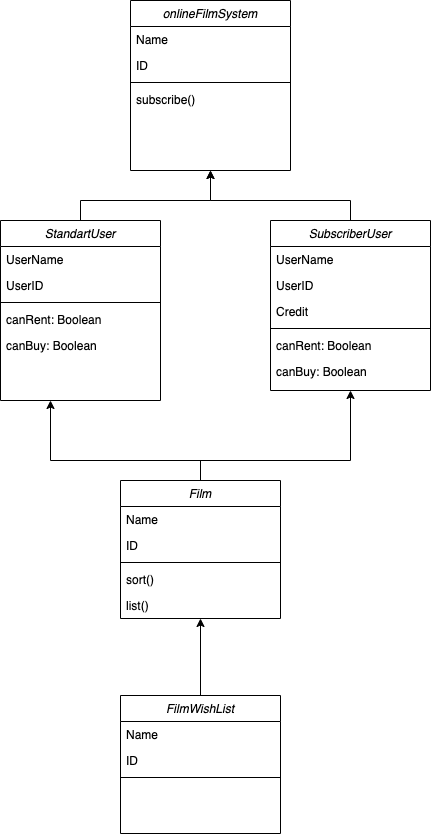

The diagram above was exported from draw.io. Its source (the exported page's mxGraphModel, read from the mxfile embedded in the PNG):
<mxGraphModel dx="693" dy="358" grid="1" gridSize="10" guides="1" tooltips="1" connect="1" arrows="1" fold="1" page="1" pageScale="1" pageWidth="827" pageHeight="1169" math="0" shadow="0">
  <root>
    <mxCell id="WIyWlLk6GJQsqaUBKTNV-0" />
    <mxCell id="WIyWlLk6GJQsqaUBKTNV-1" parent="WIyWlLk6GJQsqaUBKTNV-0" />
    <mxCell id="zkfFHV4jXpPFQw0GAbJ--0" value="Film" style="swimlane;fontStyle=2;align=center;verticalAlign=top;childLayout=stackLayout;horizontal=1;startSize=26;horizontalStack=0;resizeParent=1;resizeLast=0;collapsible=1;marginBottom=0;rounded=0;shadow=0;strokeWidth=1;" parent="WIyWlLk6GJQsqaUBKTNV-1" vertex="1">
      <mxGeometry x="280" y="530" width="160" height="138" as="geometry">
        <mxRectangle x="230" y="140" width="160" height="26" as="alternateBounds" />
      </mxGeometry>
    </mxCell>
    <mxCell id="zkfFHV4jXpPFQw0GAbJ--1" value="Name" style="text;align=left;verticalAlign=top;spacingLeft=4;spacingRight=4;overflow=hidden;rotatable=0;points=[[0,0.5],[1,0.5]];portConstraint=eastwest;" parent="zkfFHV4jXpPFQw0GAbJ--0" vertex="1">
      <mxGeometry y="26" width="160" height="26" as="geometry" />
    </mxCell>
    <mxCell id="zkfFHV4jXpPFQw0GAbJ--2" value="ID" style="text;align=left;verticalAlign=top;spacingLeft=4;spacingRight=4;overflow=hidden;rotatable=0;points=[[0,0.5],[1,0.5]];portConstraint=eastwest;rounded=0;shadow=0;html=0;" parent="zkfFHV4jXpPFQw0GAbJ--0" vertex="1">
      <mxGeometry y="52" width="160" height="26" as="geometry" />
    </mxCell>
    <mxCell id="zkfFHV4jXpPFQw0GAbJ--4" value="" style="line;html=1;strokeWidth=1;align=left;verticalAlign=middle;spacingTop=-1;spacingLeft=3;spacingRight=3;rotatable=0;labelPosition=right;points=[];portConstraint=eastwest;" parent="zkfFHV4jXpPFQw0GAbJ--0" vertex="1">
      <mxGeometry y="78" width="160" height="8" as="geometry" />
    </mxCell>
    <mxCell id="XJoa9__uOnWJ_0xp-Cef-37" value="sort()" style="text;align=left;verticalAlign=top;spacingLeft=4;spacingRight=4;overflow=hidden;rotatable=0;points=[[0,0.5],[1,0.5]];portConstraint=eastwest;rounded=0;shadow=0;html=0;" vertex="1" parent="zkfFHV4jXpPFQw0GAbJ--0">
      <mxGeometry y="86" width="160" height="26" as="geometry" />
    </mxCell>
    <mxCell id="XJoa9__uOnWJ_0xp-Cef-45" value="list()" style="text;align=left;verticalAlign=top;spacingLeft=4;spacingRight=4;overflow=hidden;rotatable=0;points=[[0,0.5],[1,0.5]];portConstraint=eastwest;rounded=0;shadow=0;html=0;" vertex="1" parent="zkfFHV4jXpPFQw0GAbJ--0">
      <mxGeometry y="112" width="160" height="26" as="geometry" />
    </mxCell>
    <mxCell id="XJoa9__uOnWJ_0xp-Cef-0" value="SubscriberUser" style="swimlane;fontStyle=2;align=center;verticalAlign=top;childLayout=stackLayout;horizontal=1;startSize=26;horizontalStack=0;resizeParent=1;resizeLast=0;collapsible=1;marginBottom=0;rounded=0;shadow=0;strokeWidth=1;" vertex="1" parent="WIyWlLk6GJQsqaUBKTNV-1">
      <mxGeometry x="430" y="270" width="160" height="170" as="geometry">
        <mxRectangle x="230" y="140" width="160" height="26" as="alternateBounds" />
      </mxGeometry>
    </mxCell>
    <mxCell id="XJoa9__uOnWJ_0xp-Cef-1" value="UserName" style="text;align=left;verticalAlign=top;spacingLeft=4;spacingRight=4;overflow=hidden;rotatable=0;points=[[0,0.5],[1,0.5]];portConstraint=eastwest;" vertex="1" parent="XJoa9__uOnWJ_0xp-Cef-0">
      <mxGeometry y="26" width="160" height="26" as="geometry" />
    </mxCell>
    <mxCell id="XJoa9__uOnWJ_0xp-Cef-10" value="UserID" style="text;align=left;verticalAlign=top;spacingLeft=4;spacingRight=4;overflow=hidden;rotatable=0;points=[[0,0.5],[1,0.5]];portConstraint=eastwest;rounded=0;shadow=0;html=0;" vertex="1" parent="XJoa9__uOnWJ_0xp-Cef-0">
      <mxGeometry y="52" width="160" height="26" as="geometry" />
    </mxCell>
    <mxCell id="XJoa9__uOnWJ_0xp-Cef-2" value="Credit" style="text;align=left;verticalAlign=top;spacingLeft=4;spacingRight=4;overflow=hidden;rotatable=0;points=[[0,0.5],[1,0.5]];portConstraint=eastwest;rounded=0;shadow=0;html=0;" vertex="1" parent="XJoa9__uOnWJ_0xp-Cef-0">
      <mxGeometry y="78" width="160" height="26" as="geometry" />
    </mxCell>
    <mxCell id="XJoa9__uOnWJ_0xp-Cef-3" value="" style="line;html=1;strokeWidth=1;align=left;verticalAlign=middle;spacingTop=-1;spacingLeft=3;spacingRight=3;rotatable=0;labelPosition=right;points=[];portConstraint=eastwest;" vertex="1" parent="XJoa9__uOnWJ_0xp-Cef-0">
      <mxGeometry y="104" width="160" height="8" as="geometry" />
    </mxCell>
    <mxCell id="XJoa9__uOnWJ_0xp-Cef-20" value="canRent: Boolean" style="text;align=left;verticalAlign=top;spacingLeft=4;spacingRight=4;overflow=hidden;rotatable=0;points=[[0,0.5],[1,0.5]];portConstraint=eastwest;rounded=0;shadow=0;html=0;" vertex="1" parent="XJoa9__uOnWJ_0xp-Cef-0">
      <mxGeometry y="112" width="160" height="26" as="geometry" />
    </mxCell>
    <mxCell id="XJoa9__uOnWJ_0xp-Cef-22" value="canBuy: Boolean" style="text;align=left;verticalAlign=top;spacingLeft=4;spacingRight=4;overflow=hidden;rotatable=0;points=[[0,0.5],[1,0.5]];portConstraint=eastwest;rounded=0;shadow=0;html=0;" vertex="1" parent="XJoa9__uOnWJ_0xp-Cef-0">
      <mxGeometry y="138" width="160" height="26" as="geometry" />
    </mxCell>
    <mxCell id="XJoa9__uOnWJ_0xp-Cef-11" value="StandartUser" style="swimlane;fontStyle=2;align=center;verticalAlign=top;childLayout=stackLayout;horizontal=1;startSize=26;horizontalStack=0;resizeParent=1;resizeLast=0;collapsible=1;marginBottom=0;rounded=0;shadow=0;strokeWidth=1;" vertex="1" parent="WIyWlLk6GJQsqaUBKTNV-1">
      <mxGeometry x="160" y="270" width="160" height="180" as="geometry">
        <mxRectangle x="230" y="140" width="160" height="26" as="alternateBounds" />
      </mxGeometry>
    </mxCell>
    <mxCell id="XJoa9__uOnWJ_0xp-Cef-12" value="UserName" style="text;align=left;verticalAlign=top;spacingLeft=4;spacingRight=4;overflow=hidden;rotatable=0;points=[[0,0.5],[1,0.5]];portConstraint=eastwest;" vertex="1" parent="XJoa9__uOnWJ_0xp-Cef-11">
      <mxGeometry y="26" width="160" height="26" as="geometry" />
    </mxCell>
    <mxCell id="XJoa9__uOnWJ_0xp-Cef-13" value="UserID" style="text;align=left;verticalAlign=top;spacingLeft=4;spacingRight=4;overflow=hidden;rotatable=0;points=[[0,0.5],[1,0.5]];portConstraint=eastwest;rounded=0;shadow=0;html=0;" vertex="1" parent="XJoa9__uOnWJ_0xp-Cef-11">
      <mxGeometry y="52" width="160" height="26" as="geometry" />
    </mxCell>
    <mxCell id="XJoa9__uOnWJ_0xp-Cef-15" value="" style="line;html=1;strokeWidth=1;align=left;verticalAlign=middle;spacingTop=-1;spacingLeft=3;spacingRight=3;rotatable=0;labelPosition=right;points=[];portConstraint=eastwest;" vertex="1" parent="XJoa9__uOnWJ_0xp-Cef-11">
      <mxGeometry y="78" width="160" height="8" as="geometry" />
    </mxCell>
    <mxCell id="XJoa9__uOnWJ_0xp-Cef-21" value="canRent: Boolean" style="text;align=left;verticalAlign=top;spacingLeft=4;spacingRight=4;overflow=hidden;rotatable=0;points=[[0,0.5],[1,0.5]];portConstraint=eastwest;rounded=0;shadow=0;html=0;" vertex="1" parent="XJoa9__uOnWJ_0xp-Cef-11">
      <mxGeometry y="86" width="160" height="26" as="geometry" />
    </mxCell>
    <mxCell id="XJoa9__uOnWJ_0xp-Cef-23" value="canBuy: Boolean" style="text;align=left;verticalAlign=top;spacingLeft=4;spacingRight=4;overflow=hidden;rotatable=0;points=[[0,0.5],[1,0.5]];portConstraint=eastwest;rounded=0;shadow=0;html=0;" vertex="1" parent="XJoa9__uOnWJ_0xp-Cef-11">
      <mxGeometry y="112" width="160" height="26" as="geometry" />
    </mxCell>
    <mxCell id="XJoa9__uOnWJ_0xp-Cef-16" value="FilmWishList" style="swimlane;fontStyle=2;align=center;verticalAlign=top;childLayout=stackLayout;horizontal=1;startSize=26;horizontalStack=0;resizeParent=1;resizeLast=0;collapsible=1;marginBottom=0;rounded=0;shadow=0;strokeWidth=1;" vertex="1" parent="WIyWlLk6GJQsqaUBKTNV-1">
      <mxGeometry x="280" y="745" width="160" height="138" as="geometry">
        <mxRectangle x="230" y="140" width="160" height="26" as="alternateBounds" />
      </mxGeometry>
    </mxCell>
    <mxCell id="XJoa9__uOnWJ_0xp-Cef-17" value="Name" style="text;align=left;verticalAlign=top;spacingLeft=4;spacingRight=4;overflow=hidden;rotatable=0;points=[[0,0.5],[1,0.5]];portConstraint=eastwest;" vertex="1" parent="XJoa9__uOnWJ_0xp-Cef-16">
      <mxGeometry y="26" width="160" height="26" as="geometry" />
    </mxCell>
    <mxCell id="XJoa9__uOnWJ_0xp-Cef-18" value="ID" style="text;align=left;verticalAlign=top;spacingLeft=4;spacingRight=4;overflow=hidden;rotatable=0;points=[[0,0.5],[1,0.5]];portConstraint=eastwest;rounded=0;shadow=0;html=0;" vertex="1" parent="XJoa9__uOnWJ_0xp-Cef-16">
      <mxGeometry y="52" width="160" height="26" as="geometry" />
    </mxCell>
    <mxCell id="XJoa9__uOnWJ_0xp-Cef-19" value="" style="line;html=1;strokeWidth=1;align=left;verticalAlign=middle;spacingTop=-1;spacingLeft=3;spacingRight=3;rotatable=0;labelPosition=right;points=[];portConstraint=eastwest;" vertex="1" parent="XJoa9__uOnWJ_0xp-Cef-16">
      <mxGeometry y="78" width="160" height="8" as="geometry" />
    </mxCell>
    <mxCell id="XJoa9__uOnWJ_0xp-Cef-25" value="onlineFilmSystem" style="swimlane;fontStyle=2;align=center;verticalAlign=top;childLayout=stackLayout;horizontal=1;startSize=26;horizontalStack=0;resizeParent=1;resizeLast=0;collapsible=1;marginBottom=0;rounded=0;shadow=0;strokeWidth=1;" vertex="1" parent="WIyWlLk6GJQsqaUBKTNV-1">
      <mxGeometry x="290" y="50" width="160" height="170" as="geometry">
        <mxRectangle x="230" y="140" width="160" height="26" as="alternateBounds" />
      </mxGeometry>
    </mxCell>
    <mxCell id="XJoa9__uOnWJ_0xp-Cef-26" value="Name" style="text;align=left;verticalAlign=top;spacingLeft=4;spacingRight=4;overflow=hidden;rotatable=0;points=[[0,0.5],[1,0.5]];portConstraint=eastwest;" vertex="1" parent="XJoa9__uOnWJ_0xp-Cef-25">
      <mxGeometry y="26" width="160" height="26" as="geometry" />
    </mxCell>
    <mxCell id="XJoa9__uOnWJ_0xp-Cef-27" value="ID" style="text;align=left;verticalAlign=top;spacingLeft=4;spacingRight=4;overflow=hidden;rotatable=0;points=[[0,0.5],[1,0.5]];portConstraint=eastwest;rounded=0;shadow=0;html=0;" vertex="1" parent="XJoa9__uOnWJ_0xp-Cef-25">
      <mxGeometry y="52" width="160" height="26" as="geometry" />
    </mxCell>
    <mxCell id="XJoa9__uOnWJ_0xp-Cef-28" value="" style="line;html=1;strokeWidth=1;align=left;verticalAlign=middle;spacingTop=-1;spacingLeft=3;spacingRight=3;rotatable=0;labelPosition=right;points=[];portConstraint=eastwest;" vertex="1" parent="XJoa9__uOnWJ_0xp-Cef-25">
      <mxGeometry y="78" width="160" height="8" as="geometry" />
    </mxCell>
    <mxCell id="XJoa9__uOnWJ_0xp-Cef-29" value="subscribe()" style="text;align=left;verticalAlign=top;spacingLeft=4;spacingRight=4;overflow=hidden;rotatable=0;points=[[0,0.5],[1,0.5]];portConstraint=eastwest;rounded=0;shadow=0;html=0;" vertex="1" parent="XJoa9__uOnWJ_0xp-Cef-25">
      <mxGeometry y="86" width="160" height="26" as="geometry" />
    </mxCell>
    <mxCell id="XJoa9__uOnWJ_0xp-Cef-32" value="" style="endArrow=classic;html=1;rounded=0;entryX=0.5;entryY=1;entryDx=0;entryDy=0;exitX=0.5;exitY=0;exitDx=0;exitDy=0;" edge="1" parent="WIyWlLk6GJQsqaUBKTNV-1" source="XJoa9__uOnWJ_0xp-Cef-11" target="XJoa9__uOnWJ_0xp-Cef-25">
      <mxGeometry width="50" height="50" relative="1" as="geometry">
        <mxPoint x="220" y="250" as="sourcePoint" />
        <mxPoint x="340" y="410" as="targetPoint" />
        <Array as="points">
          <mxPoint x="240" y="250" />
          <mxPoint x="370" y="250" />
        </Array>
      </mxGeometry>
    </mxCell>
    <mxCell id="XJoa9__uOnWJ_0xp-Cef-33" value="" style="endArrow=classic;html=1;rounded=0;entryX=0.5;entryY=1;entryDx=0;entryDy=0;exitX=0.5;exitY=0;exitDx=0;exitDy=0;" edge="1" parent="WIyWlLk6GJQsqaUBKTNV-1" source="XJoa9__uOnWJ_0xp-Cef-0" target="XJoa9__uOnWJ_0xp-Cef-25">
      <mxGeometry width="50" height="50" relative="1" as="geometry">
        <mxPoint x="250" y="280" as="sourcePoint" />
        <mxPoint x="380" y="197.9999999999999" as="targetPoint" />
        <Array as="points">
          <mxPoint x="510" y="250" />
          <mxPoint x="370" y="250" />
        </Array>
      </mxGeometry>
    </mxCell>
    <mxCell id="XJoa9__uOnWJ_0xp-Cef-34" value="" style="endArrow=classic;html=1;rounded=0;entryX=0.5;entryY=1;entryDx=0;entryDy=0;" edge="1" parent="WIyWlLk6GJQsqaUBKTNV-1" target="XJoa9__uOnWJ_0xp-Cef-0">
      <mxGeometry width="50" height="50" relative="1" as="geometry">
        <mxPoint x="210" y="510" as="sourcePoint" />
        <mxPoint x="380" y="447.9999999999999" as="targetPoint" />
        <Array as="points">
          <mxPoint x="210" y="510" />
          <mxPoint x="510" y="510" />
        </Array>
      </mxGeometry>
    </mxCell>
    <mxCell id="XJoa9__uOnWJ_0xp-Cef-36" value="" style="endArrow=classic;html=1;rounded=0;exitX=0.5;exitY=0;exitDx=0;exitDy=0;entryX=0.5;entryY=1;entryDx=0;entryDy=0;" edge="1" parent="WIyWlLk6GJQsqaUBKTNV-1" source="XJoa9__uOnWJ_0xp-Cef-16" target="zkfFHV4jXpPFQw0GAbJ--0">
      <mxGeometry width="50" height="50" relative="1" as="geometry">
        <mxPoint x="410" y="690" as="sourcePoint" />
        <mxPoint x="460" y="640" as="targetPoint" />
      </mxGeometry>
    </mxCell>
    <mxCell id="XJoa9__uOnWJ_0xp-Cef-38" value="" style="endArrow=classic;html=1;rounded=0;" edge="1" parent="WIyWlLk6GJQsqaUBKTNV-1">
      <mxGeometry width="50" height="50" relative="1" as="geometry">
        <mxPoint x="210" y="510" as="sourcePoint" />
        <mxPoint x="210" y="450" as="targetPoint" />
        <Array as="points">
          <mxPoint x="210" y="510" />
        </Array>
      </mxGeometry>
    </mxCell>
    <mxCell id="XJoa9__uOnWJ_0xp-Cef-44" value="" style="endArrow=none;html=1;rounded=0;exitX=0.5;exitY=0;exitDx=0;exitDy=0;" edge="1" parent="WIyWlLk6GJQsqaUBKTNV-1" source="zkfFHV4jXpPFQw0GAbJ--0">
      <mxGeometry width="50" height="50" relative="1" as="geometry">
        <mxPoint x="310" y="650" as="sourcePoint" />
        <mxPoint x="360" y="510" as="targetPoint" />
      </mxGeometry>
    </mxCell>
  </root>
</mxGraphModel>